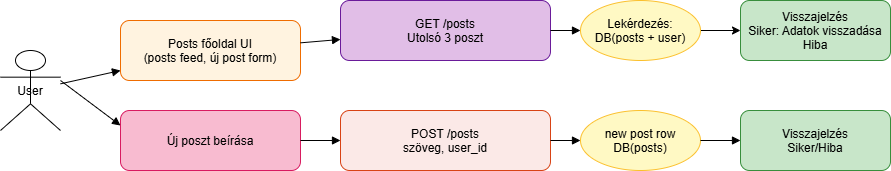

The diagram above was exported from draw.io. Its source (the exported page's mxGraphModel, read from the mxfile embedded in the PNG):
<mxGraphModel dx="4430" dy="2082" grid="1" gridSize="10" guides="1" tooltips="1" connect="1" arrows="1" fold="1" page="1" pageScale="1" pageWidth="850" pageHeight="1100" math="0" shadow="0">
  <root>
    <mxCell id="0" />
    <mxCell id="1" parent="0" />
    <mxCell id="LJUaDgffIiLlkVNyO6VC-315" parent="1" style="shape=umlActor;" value="User" vertex="1">
      <mxGeometry height="80" width="60" x="-1740" y="-540" as="geometry" />
    </mxCell>
    <mxCell id="LJUaDgffIiLlkVNyO6VC-316" parent="1" style="rounded=1;fillColor=#fff3e0;strokeColor=#ef6c00;" value="Posts főoldal UI&#10;(posts feed, új post form)" vertex="1">
      <mxGeometry height="60" width="180" x="-1620" y="-570" as="geometry" />
    </mxCell>
    <mxCell id="LJUaDgffIiLlkVNyO6VC-317" parent="1" style="rounded=1;fillColor=#e1bee7;strokeColor=#6a1b9a;" value="GET /posts&#10;Utolsó 3 poszt" vertex="1">
      <mxGeometry height="60" width="210" x="-1400" y="-590" as="geometry" />
    </mxCell>
    <mxCell id="LJUaDgffIiLlkVNyO6VC-318" edge="1" parent="1" source="LJUaDgffIiLlkVNyO6VC-319" style="edgeStyle=orthogonalEdgeStyle;rounded=0;orthogonalLoop=1;jettySize=auto;html=1;exitX=1;exitY=0.5;exitDx=0;exitDy=0;entryX=0;entryY=0.5;entryDx=0;entryDy=0;" target="LJUaDgffIiLlkVNyO6VC-330">
      <mxGeometry relative="1" as="geometry" />
    </mxCell>
    <mxCell id="LJUaDgffIiLlkVNyO6VC-319" parent="1" style="ellipse;fillColor=#fff9c4;strokeColor=#fbc02d;" value="Lekérdezés:&#10;DB(posts + user)" vertex="1">
      <mxGeometry height="60" width="120" x="-1160" y="-590" as="geometry" />
    </mxCell>
    <mxCell id="LJUaDgffIiLlkVNyO6VC-320" parent="1" style="rounded=1;fillColor=#f8bbd0;strokeColor=#d81b60;" value="Új poszt beírása" vertex="1">
      <mxGeometry height="60" width="180" x="-1620" y="-480" as="geometry" />
    </mxCell>
    <mxCell id="LJUaDgffIiLlkVNyO6VC-321" parent="1" style="rounded=1;fillColor=#fbe9e7;strokeColor=#d84315;" value="POST /posts&#10;szöveg, user_id" vertex="1">
      <mxGeometry height="60" width="210" x="-1400" y="-480" as="geometry" />
    </mxCell>
    <mxCell id="LJUaDgffIiLlkVNyO6VC-322" parent="1" style="ellipse;fillColor=#fff9c4;strokeColor=#fbc02d;" value="new post row&#10;DB(posts)" vertex="1">
      <mxGeometry height="60" width="120" x="-1160" y="-480" as="geometry" />
    </mxCell>
    <mxCell id="LJUaDgffIiLlkVNyO6VC-323" parent="1" style="rounded=1;fillColor=#c8e6c9;strokeColor=#388e3c;" value="Visszajelzés&#10;Siker/Hiba" vertex="1">
      <mxGeometry height="60" width="150" x="-1000" y="-480" as="geometry" />
    </mxCell>
    <mxCell id="LJUaDgffIiLlkVNyO6VC-324" edge="1" parent="1" source="LJUaDgffIiLlkVNyO6VC-315" style="endArrow=block;endFill=1;" target="LJUaDgffIiLlkVNyO6VC-316">
      <mxGeometry relative="1" as="geometry" />
    </mxCell>
    <mxCell id="LJUaDgffIiLlkVNyO6VC-325" edge="1" parent="1" source="LJUaDgffIiLlkVNyO6VC-316" style="endArrow=block;endFill=1;" target="LJUaDgffIiLlkVNyO6VC-317">
      <mxGeometry relative="1" as="geometry" />
    </mxCell>
    <mxCell id="LJUaDgffIiLlkVNyO6VC-326" edge="1" parent="1" source="LJUaDgffIiLlkVNyO6VC-317" style="endArrow=block;endFill=1;" target="LJUaDgffIiLlkVNyO6VC-319">
      <mxGeometry relative="1" as="geometry" />
    </mxCell>
    <mxCell id="LJUaDgffIiLlkVNyO6VC-327" edge="1" parent="1" source="LJUaDgffIiLlkVNyO6VC-320" style="endArrow=block;endFill=1;" target="LJUaDgffIiLlkVNyO6VC-321">
      <mxGeometry relative="1" as="geometry" />
    </mxCell>
    <mxCell id="LJUaDgffIiLlkVNyO6VC-328" edge="1" parent="1" source="LJUaDgffIiLlkVNyO6VC-321" style="endArrow=block;endFill=1;" target="LJUaDgffIiLlkVNyO6VC-322">
      <mxGeometry relative="1" as="geometry" />
    </mxCell>
    <mxCell id="LJUaDgffIiLlkVNyO6VC-329" edge="1" parent="1" source="LJUaDgffIiLlkVNyO6VC-322" style="endArrow=block;endFill=1;" target="LJUaDgffIiLlkVNyO6VC-323">
      <mxGeometry relative="1" as="geometry" />
    </mxCell>
    <mxCell id="LJUaDgffIiLlkVNyO6VC-330" parent="1" style="rounded=1;fillColor=#c8e6c9;strokeColor=#388e3c;" value="Visszajelzés&#10;Siker: Adatok visszadása&#10;Hiba" vertex="1">
      <mxGeometry height="60" width="150" x="-1000" y="-590" as="geometry" />
    </mxCell>
    <mxCell id="LJUaDgffIiLlkVNyO6VC-331" edge="1" parent="1" style="endArrow=block;endFill=1;entryX=0;entryY=0.25;entryDx=0;entryDy=0;" target="LJUaDgffIiLlkVNyO6VC-320">
      <mxGeometry relative="1" as="geometry">
        <mxPoint x="-1680" y="-510" as="sourcePoint" />
        <mxPoint x="-1620" y="-510" as="targetPoint" />
      </mxGeometry>
    </mxCell>
  </root>
</mxGraphModel>